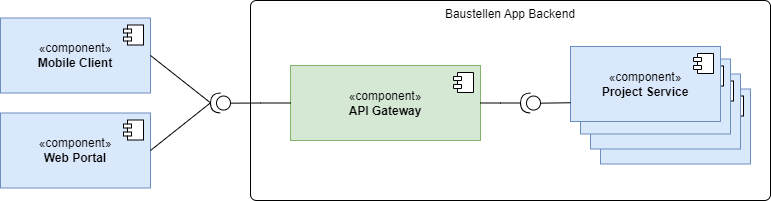

The diagram above was exported from draw.io. Its source (the exported page's mxGraphModel, read from the mxfile embedded in the PNG):
<mxGraphModel dx="1098" dy="1003" grid="1" gridSize="10" guides="1" tooltips="1" connect="1" arrows="1" fold="1" page="1" pageScale="1" pageWidth="1169" pageHeight="827" math="0" shadow="0">
  <root>
    <mxCell id="0" />
    <mxCell id="1" parent="0" />
    <mxCell id="cz9igaw-WfkDi1ZQ12uq-1" value="Baustellen App Backend" style="rounded=1;whiteSpace=wrap;html=1;arcSize=3;fillColor=none;verticalAlign=top;labelPosition=center;verticalLabelPosition=middle;align=center;movable=1;resizable=1;rotatable=1;deletable=1;editable=1;locked=0;connectable=1;" vertex="1" parent="1">
      <mxGeometry x="360" y="430" width="520" height="200" as="geometry" />
    </mxCell>
    <mxCell id="cz9igaw-WfkDi1ZQ12uq-2" value="«component»&lt;br&gt;&lt;b&gt;API Gateway&lt;/b&gt;" style="html=1;dropTarget=0;whiteSpace=wrap;fillColor=#dae8fc;strokeColor=#6c8ebf;" vertex="1" parent="1">
      <mxGeometry x="710" y="518.5" width="150" height="75" as="geometry" />
    </mxCell>
    <mxCell id="cz9igaw-WfkDi1ZQ12uq-3" value="" style="shape=module;jettyWidth=8;jettyHeight=4;" vertex="1" parent="cz9igaw-WfkDi1ZQ12uq-2">
      <mxGeometry x="1" width="20" height="20" relative="1" as="geometry">
        <mxPoint x="-27" y="7" as="offset" />
      </mxGeometry>
    </mxCell>
    <mxCell id="cz9igaw-WfkDi1ZQ12uq-4" value="«component»&lt;br&gt;&lt;b&gt;API Gateway&lt;/b&gt;" style="html=1;dropTarget=0;whiteSpace=wrap;fillColor=#dae8fc;strokeColor=#6c8ebf;" vertex="1" parent="1">
      <mxGeometry x="700" y="503.5" width="150" height="75" as="geometry" />
    </mxCell>
    <mxCell id="cz9igaw-WfkDi1ZQ12uq-5" value="" style="shape=module;jettyWidth=8;jettyHeight=4;" vertex="1" parent="cz9igaw-WfkDi1ZQ12uq-4">
      <mxGeometry x="1" width="20" height="20" relative="1" as="geometry">
        <mxPoint x="-27" y="7" as="offset" />
      </mxGeometry>
    </mxCell>
    <mxCell id="cz9igaw-WfkDi1ZQ12uq-6" value="«component»&lt;br&gt;&lt;b&gt;Backend Service n&lt;/b&gt;" style="html=1;dropTarget=0;whiteSpace=wrap;fillColor=#dae8fc;strokeColor=#6c8ebf;" vertex="1" parent="1">
      <mxGeometry x="690" y="488.5" width="150" height="75" as="geometry" />
    </mxCell>
    <mxCell id="cz9igaw-WfkDi1ZQ12uq-7" value="" style="shape=module;jettyWidth=8;jettyHeight=4;" vertex="1" parent="cz9igaw-WfkDi1ZQ12uq-6">
      <mxGeometry x="1" width="20" height="20" relative="1" as="geometry">
        <mxPoint x="-27" y="7" as="offset" />
      </mxGeometry>
    </mxCell>
    <mxCell id="cz9igaw-WfkDi1ZQ12uq-8" value="«component»&lt;br&gt;&lt;b&gt;API Gateway&lt;/b&gt;" style="html=1;dropTarget=0;whiteSpace=wrap;fillColor=#d5e8d4;strokeColor=#82b366;verticalAlign=middle;" vertex="1" parent="1">
      <mxGeometry x="400" y="495" width="190" height="75" as="geometry" />
    </mxCell>
    <mxCell id="cz9igaw-WfkDi1ZQ12uq-9" value="" style="shape=module;jettyWidth=8;jettyHeight=4;" vertex="1" parent="cz9igaw-WfkDi1ZQ12uq-8">
      <mxGeometry x="1" width="20" height="20" relative="1" as="geometry">
        <mxPoint x="-27" y="7" as="offset" />
      </mxGeometry>
    </mxCell>
    <mxCell id="cz9igaw-WfkDi1ZQ12uq-10" value="«component»&lt;br&gt;&lt;b&gt;Project Service&lt;/b&gt;" style="html=1;dropTarget=0;whiteSpace=wrap;fillColor=#dae8fc;strokeColor=#6c8ebf;" vertex="1" parent="1">
      <mxGeometry x="680" y="476" width="150" height="75" as="geometry" />
    </mxCell>
    <mxCell id="cz9igaw-WfkDi1ZQ12uq-11" value="" style="shape=module;jettyWidth=8;jettyHeight=4;" vertex="1" parent="cz9igaw-WfkDi1ZQ12uq-10">
      <mxGeometry x="1" width="20" height="20" relative="1" as="geometry">
        <mxPoint x="-27" y="7" as="offset" />
      </mxGeometry>
    </mxCell>
    <mxCell id="cz9igaw-WfkDi1ZQ12uq-12" value="" style="shape=providedRequiredInterface;html=1;verticalLabelPosition=bottom;sketch=0;rotation=-179;" vertex="1" parent="1">
      <mxGeometry x="630" y="522.5" width="20" height="20" as="geometry" />
    </mxCell>
    <mxCell id="cz9igaw-WfkDi1ZQ12uq-13" style="rounded=0;orthogonalLoop=1;jettySize=auto;html=1;entryX=0;entryY=0.5;entryDx=0;entryDy=0;entryPerimeter=0;endArrow=none;startFill=0;exitX=0;exitY=0.75;exitDx=0;exitDy=0;" edge="1" parent="1" source="cz9igaw-WfkDi1ZQ12uq-10" target="cz9igaw-WfkDi1ZQ12uq-12">
      <mxGeometry relative="1" as="geometry" />
    </mxCell>
    <mxCell id="cz9igaw-WfkDi1ZQ12uq-14" style="edgeStyle=orthogonalEdgeStyle;rounded=0;orthogonalLoop=1;jettySize=auto;html=1;exitX=1;exitY=0.5;exitDx=0;exitDy=0;endArrow=none;startFill=0;" edge="1" parent="1" source="cz9igaw-WfkDi1ZQ12uq-8" target="cz9igaw-WfkDi1ZQ12uq-12">
      <mxGeometry relative="1" as="geometry">
        <mxPoint x="550" y="532.5" as="sourcePoint" />
      </mxGeometry>
    </mxCell>
    <mxCell id="cz9igaw-WfkDi1ZQ12uq-15" value="«component»&lt;br&gt;&lt;b&gt;Mobile Client&lt;/b&gt;" style="html=1;dropTarget=0;whiteSpace=wrap;fillColor=#dae8fc;strokeColor=#6c8ebf;" vertex="1" parent="1">
      <mxGeometry x="110" y="447.5" width="150" height="75" as="geometry" />
    </mxCell>
    <mxCell id="cz9igaw-WfkDi1ZQ12uq-16" value="" style="shape=module;jettyWidth=8;jettyHeight=4;" vertex="1" parent="cz9igaw-WfkDi1ZQ12uq-15">
      <mxGeometry x="1" width="20" height="20" relative="1" as="geometry">
        <mxPoint x="-27" y="7" as="offset" />
      </mxGeometry>
    </mxCell>
    <mxCell id="cz9igaw-WfkDi1ZQ12uq-17" value="" style="shape=providedRequiredInterface;html=1;verticalLabelPosition=bottom;sketch=0;rotation=-179;" vertex="1" parent="1">
      <mxGeometry x="320" y="522.5" width="20" height="20" as="geometry" />
    </mxCell>
    <mxCell id="cz9igaw-WfkDi1ZQ12uq-18" style="edgeStyle=orthogonalEdgeStyle;rounded=0;orthogonalLoop=1;jettySize=auto;html=1;entryX=0;entryY=0.5;entryDx=0;entryDy=0;entryPerimeter=0;endArrow=none;startFill=0;exitX=0;exitY=0.5;exitDx=0;exitDy=0;" edge="1" parent="1" source="cz9igaw-WfkDi1ZQ12uq-8" target="cz9igaw-WfkDi1ZQ12uq-17">
      <mxGeometry relative="1" as="geometry">
        <mxPoint x="370" y="532.5" as="sourcePoint" />
      </mxGeometry>
    </mxCell>
    <mxCell id="cz9igaw-WfkDi1ZQ12uq-19" style="rounded=0;orthogonalLoop=1;jettySize=auto;html=1;endArrow=none;startFill=0;exitX=1;exitY=0.5;exitDx=0;exitDy=0;entryX=1;entryY=0.5;entryDx=0;entryDy=0;entryPerimeter=0;" edge="1" parent="1" source="cz9igaw-WfkDi1ZQ12uq-15" target="cz9igaw-WfkDi1ZQ12uq-17">
      <mxGeometry relative="1" as="geometry">
        <mxPoint x="200" y="518" as="sourcePoint" />
        <mxPoint x="320" y="518" as="targetPoint" />
      </mxGeometry>
    </mxCell>
    <mxCell id="cz9igaw-WfkDi1ZQ12uq-20" value="«component»&lt;br&gt;&lt;b&gt;Web Portal&lt;/b&gt;" style="html=1;dropTarget=0;whiteSpace=wrap;fillColor=#dae8fc;strokeColor=#6c8ebf;" vertex="1" parent="1">
      <mxGeometry x="110" y="542.5" width="150" height="75" as="geometry" />
    </mxCell>
    <mxCell id="cz9igaw-WfkDi1ZQ12uq-21" value="" style="shape=module;jettyWidth=8;jettyHeight=4;" vertex="1" parent="cz9igaw-WfkDi1ZQ12uq-20">
      <mxGeometry x="1" width="20" height="20" relative="1" as="geometry">
        <mxPoint x="-27" y="7" as="offset" />
      </mxGeometry>
    </mxCell>
    <mxCell id="cz9igaw-WfkDi1ZQ12uq-22" style="rounded=0;orthogonalLoop=1;jettySize=auto;html=1;exitX=1;exitY=0.5;exitDx=0;exitDy=0;entryX=1;entryY=0.5;entryDx=0;entryDy=0;entryPerimeter=0;endArrow=none;startFill=0;" edge="1" parent="1" source="cz9igaw-WfkDi1ZQ12uq-20" target="cz9igaw-WfkDi1ZQ12uq-17">
      <mxGeometry relative="1" as="geometry" />
    </mxCell>
  </root>
</mxGraphModel>